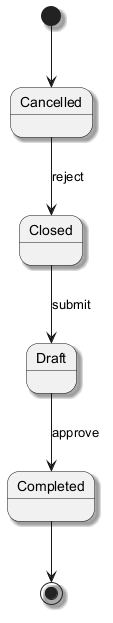

The diagram above was rendered by PlantUML. Its source (embedded in the PNG):
@startuml
skinparam backgroundColor #FFFFFF
skinparam classBackgroundColor #F3E5F5
skinparam classBorderColor #6A1B9A
skinparam shadowing true
[*] --> Cancelled
Cancelled --> Closed : reject
Closed --> Draft : submit
Draft --> Completed : approve
Completed --> [*]
@enduml